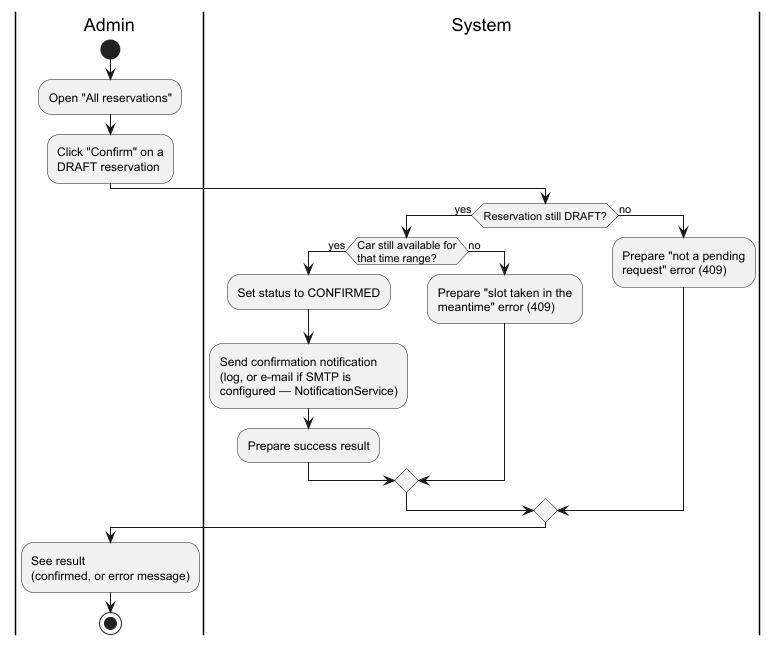

The diagram above was rendered by PlantUML. Its source (embedded in the PNG):
@startuml activity-confirm-reservation
skinparam backgroundColor white

|Admin|
start
:Open "All reservations";
:Click "Confirm" on a\nDRAFT reservation;

|System|
if (Reservation still DRAFT?) then (yes)
  if (Car still available for\nthat time range?) then (yes)
    :Set status to CONFIRMED;
    :Send confirmation notification\n(log, or e-mail if SMTP is\nconfigured — NotificationService);
    :Prepare success result;
  else (no)
    :Prepare "slot taken in the\nmeantime" error (409);
  endif
else (no)
  :Prepare "not a pending\nrequest" error (409);
endif

|Admin|
:See result\n(confirmed, or error message);
stop
@enduml